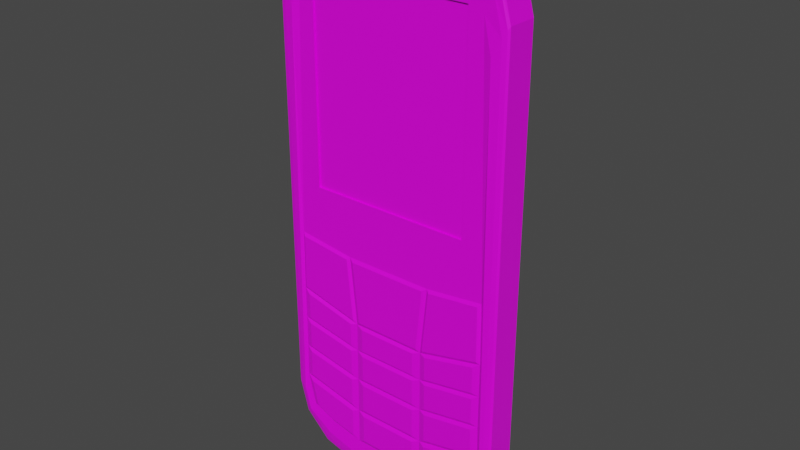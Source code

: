 # Source: Cell_phone.blend  (saved by Blender 2.80.75; exported with 4.5.12 LTS)
import bpy
from mathutils import Matrix  # noqa: F401  (used for matrix-valued properties, if any)

bpy.ops.wm.read_factory_settings(use_empty=True)
scene = bpy.context.scene
scene.name = 'Scene'

# ---- collections
col_collection = bpy.data.collections.new('Collection'); scene.collection.children.link(col_collection)

# ---- images (referenced by path relative to the original .blend; pixels are not part of the script)
import os
ASSET_DIR = os.environ.get("B2B_ASSET_DIR", "")  # directory of the original .blend (textures are referenced by path, not embedded)
HERE = os.path.dirname(os.path.abspath(__file__))  # packed textures are extracted next to this script under _unpacked/

def load_image(name, relpath, width, height, colorspace="sRGB"):
    """Load a texture the original file referenced (path relative to the .blend, or extracted next to this script)."""
    p = next((c for c in (os.path.join(HERE, relpath), os.path.join(ASSET_DIR, relpath)) if relpath and os.path.exists(c)), "")
    if p:
        img = bpy.data.images.load(p, check_existing=True)
        img.name = name
    else:  # same state as the original file: an image datablock whose file is absent (Cycles renders it pink)
        img = bpy.data.images.new(name, width, height)
        img.source = "FILE"
        img.filepath = "//" + (relpath or name)
    img.colorspace_settings.name = colorspace
    return img
img_material_base_color = load_image('Material Base Color', 'Phone Texture 1.png', 1024, 1024, 'sRGB')

# ---- materials (node trees are filled in below, after node groups)
mat_material = bpy.data.materials.new('Material')
mat_material.alpha_threshold = 0.0
mat_material.use_transparent_shadow = False
mat_material.line_color = (0.0, 0.0, 0.0, 1.0)

# ---- material node trees
mat_material.use_nodes = True; mat_material.node_tree.nodes.clear()
_N = mat_material.node_tree.nodes; _L = mat_material.node_tree.links
n0 = _N.new('ShaderNodeOutputMaterial'); n0.name = 'Material Output'; n0.location = (300, 300)
n1 = _N.new('ShaderNodeBsdfPrincipled'); n1.name = 'Principled BSDF'; n1.location = (10, 300)
n1.distribution = 'GGX'
n1.subsurface_method = 'BURLEY'
n1.inputs[2].default_value = 0.4
n1.inputs[3].default_value = 1.45
n1.inputs[27].default_value = (0.0, 0.0, 0.0, 1.0)
n1.inputs[28].default_value = 1.0
n2 = _N.new('ShaderNodeTexImage'); n2.name = 'Image Texture'; n2.location = (-280, 280)
n2.image = img_material_base_color
_L.new(n1.outputs[0], n0.inputs[0])
_L.new(n2.outputs[0], n1.inputs[0])
n0.is_active_output = True

# ---- world
world_world = bpy.data.worlds.new('World'); scene.world = world_world
world_world.use_nodes = True; world_world.node_tree.nodes.clear()
_N = world_world.node_tree.nodes; _L = world_world.node_tree.links
n0 = _N.new('ShaderNodeOutputWorld'); n0.name = 'World Output'; n0.location = (300, 300)
n1 = _N.new('ShaderNodeBackground'); n1.name = 'Background'; n1.location = (10, 300)
n1.inputs[0].default_value = (0.05088, 0.05088, 0.05088, 1.0)
_L.new(n1.outputs[0], n0.inputs[0])
n0.is_active_output = True
world_world.color = (0.05088, 0.05088, 0.05088)
world_world.use_sun_shadow = False
world_world.sun_shadow_jitter_overblur = 0.0

# ---- meshes
me_cube = bpy.data.meshes.new('Cube')
me_cube.from_pydata([(-0.3933, -1.1, -2.344), (-0.6805, -1.1, -2.267), (-0.9098, -1.1, -2.117), (-0.9677, -1.1, -1.905), (0.3774, -1.0, 2.177), (0.6529, -1.0, 2.103), (0.8546, -1.0, 1.901), (0.9285, -1.1, 1.625), (-0.6529, -1.0, 2.103), (-0.3774, -1.0, 2.177), (-0.8546, -1.0, 1.901), (-0.9285, -1.1, 1.625), (0.6805, -1.1, -2.267), (0.3933, -1.1, -2.344), (0.9098, -1.1, -2.117), (0.9677, -1.1, -1.905), (-0.3374, -1.0, -2.197), (-0.6459, -1.0, -2.13), (-0.8635, -1.0, -2.035), (-0.9362, -1.0, -1.741), (0.3406, -1.0, 1.95), (0.7215, -1.0, 1.95), (0.7215, -1.0, 0.1677), (0.9212, -1.0, -0.3003), (-0.7215, -1.0, 1.95), (-0.3406, -1.0, 1.95), (-0.7215, -1.0, 0.1677), (-0.9212, -1.0, -0.3003), (0.6459, -1.0, -2.13), (0.3374, -1.0, -2.197), (0.8635, -1.0, -2.035), (0.9362, -1.0, -1.741), (-0.4011, -1.0, -0.3649), (0.4011, -1.0, -0.3649), (0.3374, -1.0, -1.247), (-0.3374, -1.0, -1.247), (-0.3374, -1.0, -1.541), (0.3374, -1.0, -1.541), (-0.3374, -1.0, -1.868), (0.3374, -1.0, -1.868), (0.3374, -1.0, -0.9848), (-0.3374, -1.0, -0.9848), (0.9287, -1.0, -1.142), (0.9287, -1.0, -1.436), (0.9287, -1.0, -0.8438), (-0.9287, -1.0, -1.142), (-0.9287, -1.0, -1.436), (-0.9287, -1.0, -0.8438), (-0.9574, -1.1, -0.9848), (-0.9604, -1.1, -1.247), (-0.9636, -1.1, -1.541), (0.9574, -1.1, -0.9848), (0.9604, -1.1, -1.247), (0.9636, -1.1, -1.541), (-0.9498, -1.1, -0.3003), (0.9498, -1.1, -0.3003), (0.3406, -0.9, 1.95), (0.7215, -0.9, 1.95), (0.7215, -0.9, 0.1677), (-0.7215, -0.9, 1.95), (-0.3406, -0.9, 1.95), (-0.7215, -0.9, 0.1677), (-0.8938, -1.1, -0.3326), (-0.4257, -1.1, -0.3907), (-0.3684, -1.1, -0.9487), (-0.9005, -1.1, -0.8218), (0.8938, -1.1, -0.3326), (0.9005, -1.1, -0.8218), (0.3684, -1.1, -0.9487), (0.4257, -1.1, -0.3907), (0.361, -1.1, -0.3959), (-0.361, -1.1, -0.3959), (0.3037, -1.1, -0.9538), (-0.3037, -1.1, -0.9538), (-0.3965, -1.1, -0.9987), (-0.3965, -1.1, -1.209), (-0.8696, -1.1, -0.8859), (-0.8696, -1.1, -1.124), (-0.2699, -1.1, -1.011), (-0.2699, -1.1, -1.221), (0.2699, -1.1, -1.221), (0.2699, -1.1, -1.011), (0.3965, -1.1, -1.209), (0.3965, -1.1, -0.9987), (0.8696, -1.1, -1.124), (0.8696, -1.1, -0.8859), (0.8696, -1.1, -1.417), (0.8696, -1.1, -1.182), (0.3965, -1.1, -1.502), (0.3965, -1.1, -1.266), (0.2699, -1.1, -1.512), (0.2699, -1.1, -1.277), (-0.2699, -1.1, -1.277), (-0.2699, -1.1, -1.512), (-0.3965, -1.1, -1.266), (-0.3965, -1.1, -1.502), (-0.8696, -1.1, -1.182), (-0.8696, -1.1, -1.417), (-0.3969, -1.1, -1.563), (-0.3969, -1.1, -1.824), (-0.876, -1.1, -1.722), (-0.8699, -1.1, -1.478), (-0.3948, -1.1, -2.156), (-0.6416, -1.1, -2.103), (-0.8156, -1.1, -2.026), (-0.8738, -1.1, -1.792), (-0.3948, -1.1, -1.894), (0.2699, -1.1, -1.836), (0.2699, -1.1, -1.574), (-0.2699, -1.1, -1.574), (-0.2699, -1.1, -1.836), (0.2699, -1.1, -2.164), (-0.2699, -1.1, -2.164), (-0.2699, -1.1, -1.901), (0.2699, -1.1, -1.901), (0.6416, -1.1, -2.103), (0.3948, -1.1, -2.156), (0.8156, -1.1, -2.026), (0.8738, -1.1, -1.792), (0.3948, -1.1, -1.894), (0.3969, -1.1, -1.824), (0.3969, -1.1, -1.563), (0.876, -1.1, -1.722), (0.8699, -1.1, -1.478), (0.4305, 0.7123, 2.483), (0.0647, 1.0, 2.483), (0.3234, 0.9157, 2.483), (1.059, 0.7123, 1.854), (0.7407, 1.0, 1.854), (0.9659, 0.9157, 1.854), (0.7448, 0.7123, 2.399), (0.4088, 1.0, 2.399), (0.6464, 0.9157, 2.399), (0.9749, 0.7123, 2.169), (0.6499, 1.0, 2.169), (0.8797, 0.9157, 2.169), (0.7407, 1.0, -1.854), (1.059, 0.7123, -1.854), (0.9659, 0.9157, -1.854), (0.0647, 1.0, -2.483), (0.4305, 0.7123, -2.483), (0.3234, 0.9157, -2.483), (0.6499, 1.0, -2.169), (0.9749, 0.7123, -2.169), (0.8797, 0.9157, -2.169), (0.4088, 1.0, -2.399), (0.7448, 0.7123, -2.399), (0.6464, 0.9157, -2.399), (-0.7407, 1.0, 1.854), (-1.059, 0.7123, 1.854), (-0.9659, 0.9157, 1.854), (-0.0647, 1.0, 2.483), (-0.4305, 0.7123, 2.483), (-0.3234, 0.9157, 2.483), (-0.6499, 1.0, 2.169), (-0.9749, 0.7123, 2.169), (-0.8797, 0.9157, 2.169), (-0.4088, 1.0, 2.399), (-0.7448, 0.7123, 2.399), (-0.6464, 0.9157, 2.399), (-0.4305, 0.7123, -2.483), (-0.0647, 1.0, -2.483), (-0.3234, 0.9157, -2.483), (-1.059, 0.7123, -1.854), (-0.7407, 1.0, -1.854), (-0.9659, 0.9157, -1.854), (-0.7448, 0.7123, -2.399), (-0.4088, 1.0, -2.399), (-0.6464, 0.9157, -2.399), (-0.9749, 0.7123, -2.169), (-0.6499, 1.0, -2.169), (-0.8797, 0.9157, -2.169), (-1.059, 0.7123, -0.9848), (-0.7468, 1.0, -0.9848), (-0.9677, 0.9157, -0.9848), (-0.7468, 1.0, -1.247), (-1.059, 0.7123, -1.247), (-0.9677, 0.9157, -1.247), (-0.7448, 1.0, -1.541), (-1.059, 0.7123, -1.541), (-0.9671, 0.9157, -1.541), (1.059, 0.7123, -0.9848), (0.7468, 1.0, -0.9848), (0.9677, 0.9157, -0.9848), (1.059, 0.7123, -1.247), (0.7468, 1.0, -1.247), (0.9677, 0.9157, -1.247), (0.7448, 1.0, -1.541), (1.059, 0.7123, -1.541), (0.9671, 0.9157, -1.541), (-0.7448, 1.0, -0.3003), (-1.059, 0.7123, -0.3003), (-0.9671, 0.9157, -0.3003), (0.7448, 1.0, -0.3003), (1.059, 0.7123, -0.3003), (0.9671, 0.9157, -0.3003), (1.007, -1.04, 1.763), (1.059, -0.9054, 1.854), (1.044, -0.984, 1.827), (0.4305, -0.9054, 2.483), (0.4096, -1.0, 2.362), (0.4244, -0.9723, 2.448), (0.9248, -1.0, 2.057), (0.9749, -0.9054, 2.169), (0.9602, -0.9723, 2.136), (0.708, -1.0, 2.28), (0.7448, -0.9054, 2.399), (0.734, -0.9723, 2.364), (0.4115, -1.051, -2.412), (0.4305, -0.9054, -2.483), (0.425, -0.9873, -2.462), (1.059, -0.9054, -1.854), (0.9997, -1.065, -1.888), (1.042, -0.9914, -1.864), (0.7448, -0.9054, -2.399), (0.7122, -1.051, -2.332), (0.7353, -0.9872, -2.379), (0.9749, -0.9054, -2.169), (0.9318, -1.066, -2.134), (0.9623, -0.9917, -2.158), (-0.4096, -1.0, 2.362), (-0.4305, -0.9054, 2.483), (-0.4244, -0.9723, 2.448), (-1.059, -0.9054, 1.854), (-1.007, -1.04, 1.763), (-1.044, -0.984, 1.827), (-0.7448, -0.9054, 2.399), (-0.708, -1.0, 2.28), (-0.734, -0.9723, 2.364), (-0.9749, -0.9054, 2.169), (-0.9248, -1.0, 2.057), (-0.9602, -0.9723, 2.136), (-0.9997, -1.065, -1.888), (-1.059, -0.9054, -1.854), (-1.042, -0.9914, -1.864), (-0.4305, -0.9054, -2.483), (-0.4115, -1.051, -2.412), (-0.425, -0.9873, -2.462), (-0.9318, -1.066, -2.134), (-0.9749, -0.9054, -2.169), (-0.9623, -0.9917, -2.158), (-0.7122, -1.051, -2.332), (-0.7448, -0.9054, -2.399), (-0.7353, -0.9872, -2.379), (-1.059, -0.9054, -0.9848), (-1.003, -1.055, -0.9848), (-1.043, -0.9884, -0.9848), (-1.059, -0.9054, -1.247), (-1.001, -1.059, -1.247), (-1.042, -0.9895, -1.247), (-1.0, -1.062, -1.541), (-1.059, -0.9054, -1.541), (-1.042, -0.9904, -1.541), (1.003, -1.055, -0.9848), (1.059, -0.9054, -0.9848), (1.043, -0.9884, -0.9848), (1.001, -1.059, -1.247), (1.059, -0.9054, -1.247), (1.042, -0.9895, -1.247), (1.059, -0.9054, -1.541), (0.9999, -1.062, -1.541), (1.042, -0.9904, -1.541), (-1.005, -1.049, -0.3003), (-1.059, -0.9054, -0.3003), (-1.043, -0.9867, -0.3003), (1.059, -0.9054, -0.3003), (1.005, -1.049, -0.3003), (1.043, -0.9867, -0.3003)], [], [(170, 142, 145, 167), (230, 224, 11, 10), (194, 127, 197, 265), (128, 148, 154, 134), (190, 148, 128, 193), (241, 236, 0, 1), (175, 173, 182, 185), (250, 232, 3, 50), (130, 206, 203, 133), (134, 154, 157, 131), (124, 199, 206, 130), (232, 238, 2, 3), (166, 242, 239, 169), (229, 155, 149, 223), (167, 145, 139, 161), (227, 230, 10, 8), (214, 146, 143, 217), (12, 14, 30, 28), (137, 188, 259, 211), (209, 140, 146, 214), (160, 162, 161, 139, 141, 140, 209, 235), (205, 200, 4, 5), (233, 251, 179, 163), (217, 143, 137, 211), (226, 158, 155, 229), (160, 235, 242, 166), (169, 239, 233, 163), (266, 196, 7, 55), (220, 227, 8, 9), (124, 126, 125, 151, 153, 152, 221, 199), (224, 262, 54, 11), (244, 263, 191, 172), (221, 152, 158, 226), (5, 4, 20, 21), (14, 15, 31, 30), (24, 10, 27, 26), (40, 34, 82, 83), (21, 22, 23, 6), (4, 9, 25, 20), (9, 8, 24, 25), (0, 13, 29, 16), (8, 10, 24), (1, 0, 16, 17), (23, 33, 69, 66), (5, 21, 6), (2, 1, 17, 18), (13, 12, 28, 29), (3, 2, 18, 19), (24, 26, 61, 59), (33, 32, 71, 70), (27, 32, 26), (33, 23, 22), (26, 32, 33, 22), (34, 35, 92, 91), (39, 37, 108, 107), (16, 29, 111, 112), (35, 34, 80, 79), (31, 39, 119, 118), (30, 31, 118, 117), (17, 16, 102, 103), (38, 19, 105, 106), (34, 37, 88, 89), (35, 45, 96, 94), (41, 47, 76, 74), (47, 41, 64, 65), (37, 39, 120, 121), (19, 38, 99, 100), (245, 248, 49, 48), (262, 245, 48, 54), (260, 256, 52, 53), (247, 244, 172, 176), (238, 241, 1, 2), (251, 247, 176, 179), (184, 181, 254, 257), (188, 184, 257, 259), (187, 136, 164, 178), (218, 212, 15, 14), (263, 223, 149, 191), (193, 182, 173, 190), (181, 194, 265, 254), (256, 253, 51, 52), (44, 51, 55, 23), (47, 27, 54, 48), (45, 47, 48, 49), (46, 45, 49, 50), (50, 3, 19, 46), (53, 43, 31, 15), (43, 53, 52, 42), (42, 52, 51, 44), (200, 220, 9, 4), (164, 136, 142, 170), (196, 202, 6, 7), (202, 205, 5, 6), (178, 175, 185, 187), (248, 250, 50, 49), (253, 266, 55, 51), (208, 215, 12, 13), (212, 260, 53, 15), (215, 218, 14, 12), (236, 208, 13, 0), (7, 6, 23, 55), (11, 54, 27, 10), (61, 58, 57, 56, 60, 59), (21, 20, 56, 57), (26, 22, 58, 61), (25, 24, 59, 60), (22, 21, 57, 58), (20, 25, 60, 56), (62, 65, 64, 63), (32, 27, 62, 63), (27, 47, 65, 62), (41, 32, 63, 64), (66, 69, 68, 67), (40, 44, 67, 68), (33, 40, 68, 69), (44, 23, 66, 67), (73, 72, 70, 71), (41, 40, 72, 73), (40, 33, 70, 72), (32, 41, 73, 71), (75, 74, 76, 77), (45, 35, 75, 77), (47, 45, 77, 76), (35, 41, 74, 75), (79, 80, 81, 78), (40, 41, 78, 81), (34, 40, 81, 80), (41, 35, 79, 78), (83, 82, 84, 85), (44, 40, 83, 85), (42, 44, 85, 84), (34, 42, 84, 82), (89, 88, 86, 87), (43, 42, 87, 86), (37, 43, 86, 88), (42, 34, 89, 87), (93, 90, 91, 92), (37, 34, 91, 90), (36, 37, 90, 93), (35, 36, 93, 92), (95, 94, 96, 97), (36, 35, 94, 95), (46, 36, 95, 97), (45, 46, 97, 96), (98, 101, 100, 99), (46, 19, 100, 101), (36, 46, 101, 98), (38, 36, 98, 99), (102, 106, 103), (103, 106, 105, 104), (18, 17, 103, 104), (19, 18, 104, 105), (16, 38, 106, 102), (110, 107, 108, 109), (37, 36, 109, 108), (38, 39, 107, 110), (36, 38, 110, 109), (112, 111, 114, 113), (29, 39, 114, 111), (39, 38, 113, 114), (38, 16, 112, 113), (116, 115, 119), (115, 117, 118, 119), (29, 28, 115, 116), (39, 29, 116, 119), (28, 30, 117, 115), (121, 120, 122, 123), (31, 43, 123, 122), (39, 31, 122, 120), (43, 37, 121, 123), (167, 161, 162, 168), (168, 162, 160, 166), (170, 167, 168, 171), (171, 168, 166, 169), (164, 170, 171, 165), (165, 171, 169, 163), (131, 125, 126, 132), (132, 126, 124, 130), (134, 131, 132, 135), (135, 132, 130, 133), (128, 134, 135, 129), (129, 135, 133, 127), (151, 157, 159, 153), (153, 159, 158, 152), (157, 154, 156, 159), (159, 156, 155, 158), (154, 148, 150, 156), (156, 150, 149, 155), (139, 145, 147, 141), (141, 147, 146, 140), (145, 142, 144, 147), (147, 144, 143, 146), (142, 136, 138, 144), (144, 138, 137, 143), (191, 149, 150, 192), (192, 150, 148, 190), (188, 137, 138, 189), (189, 138, 136, 187), (176, 172, 174, 177), (177, 174, 173, 175), (179, 176, 177, 180), (180, 177, 175, 178), (163, 179, 180, 165), (165, 180, 178, 164), (194, 181, 183, 195), (195, 183, 182, 193), (181, 184, 186, 183), (183, 186, 185, 182), (184, 188, 189, 186), (186, 189, 187, 185), (172, 191, 192, 174), (174, 192, 190, 173), (127, 194, 195, 129), (129, 195, 193, 128), (131, 157, 151, 125), (236, 241, 243, 237), (237, 243, 242, 235), (241, 238, 240, 243), (243, 240, 239, 242), (238, 232, 234, 240), (240, 234, 233, 239), (200, 205, 207, 201), (201, 207, 206, 199), (205, 202, 204, 207), (207, 204, 203, 206), (202, 196, 198, 204), (204, 198, 197, 203), (227, 220, 222, 228), (228, 222, 221, 226), (230, 227, 228, 231), (231, 228, 226, 229), (224, 230, 231, 225), (225, 231, 229, 223), (215, 208, 210, 216), (216, 210, 209, 214), (218, 215, 216, 219), (219, 216, 214, 217), (212, 218, 219, 213), (213, 219, 217, 211), (260, 212, 213, 261), (261, 213, 211, 259), (220, 200, 201, 222), (222, 201, 199, 221), (208, 236, 237, 210), (210, 237, 235, 209), (251, 233, 234, 252), (252, 234, 232, 250), (263, 244, 246, 264), (264, 246, 245, 262), (244, 247, 249, 246), (246, 249, 248, 245), (247, 251, 252, 249), (249, 252, 250, 248), (266, 253, 255, 267), (267, 255, 254, 265), (253, 256, 258, 255), (255, 258, 257, 254), (256, 260, 261, 258), (258, 261, 259, 257), (223, 263, 264, 225), (225, 264, 262, 224), (196, 266, 267, 198), (198, 267, 265, 197), (133, 203, 197, 127)])
_uv = me_cube.uv_layers.new(name='UVMap')
_uv.uv.foreach_set('vector', [0.07436, 0.2819, 0.1321, 0.2819, 0.1214, 0.2924, 0.08507, 0.2924, 0.2384, 0.2871, 0.2421, 0.3005, 0.2386, 0.3068, 0.2353, 0.2942, 0.2541, 0.1826, 0.2543, 0.08449, 0.3234, 0.08438, 0.3232, 0.1825, 0.1361, 0.09872, 0.07033, 0.09872, 0.07436, 0.08441, 0.1321, 0.08441, 0.07014, 0.1968, 0.07033, 0.09872, 0.1361, 0.09872, 0.1363, 0.1968, 0.3465, 0.08206, 0.35, 0.09575, 0.347, 0.09658, 0.3436, 0.08351, 0.07006, 0.24, 0.07006, 0.228, 0.1364, 0.228, 0.1364, 0.24, 0.2391, 0.0988, 0.2392, 0.08304, 0.2411, 0.08222, 0.2411, 0.09879, 0.0664, 0.3098, 0.0664, 0.3814, 0.05618, 0.3839, 0.05618, 0.3123, 0.1321, 0.08441, 0.07436, 0.08441, 0.08507, 0.07393, 0.1214, 0.07393, 0.08037, 0.3089, 0.08037, 0.3805, 0.0664, 0.3814, 0.0664, 0.3098, 0.2392, 0.08304, 0.2401, 0.07178, 0.2418, 0.07257, 0.2411, 0.08222, 0.2546, 0.2813, 0.2546, 0.3533, 0.2444, 0.3555, 0.2444, 0.2835, 0.2329, 0.2677, 0.1639, 0.2676, 0.1628, 0.2533, 0.2319, 0.2534, 0.08507, 0.2924, 0.1214, 0.2924, 0.1061, 0.2962, 0.1004, 0.2962, 0.2288, 0.2769, 0.2384, 0.2871, 0.2353, 0.2942, 0.2264, 0.285, 0.3208, 0.3533, 0.3208, 0.2813, 0.331, 0.2835, 0.331, 0.3555, 0.3436, 0.1455, 0.3369, 0.1559, 0.3332, 0.1538, 0.3375, 0.1439, 0.2541, 0.2533, 0.2541, 0.2391, 0.3231, 0.239, 0.3231, 0.2532, 0.3069, 0.3525, 0.3069, 0.2805, 0.3208, 0.2813, 0.3208, 0.3533, 0.2686, 0.2805, 0.2734, 0.2715, 0.2849, 0.2677, 0.2906, 0.2677, 0.3021, 0.2715, 0.3069, 0.2805, 0.3069, 0.3525, 0.2686, 0.3525, 0.1659, 0.2769, 0.1792, 0.2732, 0.1806, 0.2817, 0.1683, 0.285, 0.2316, 0.08458, 0.2317, 0.09882, 0.1626, 0.09871, 0.1626, 0.08447, 0.3241, 0.2676, 0.2551, 0.2677, 0.2541, 0.2533, 0.3231, 0.2532, 0.1326, 0.3814, 0.1326, 0.3098, 0.1428, 0.3123, 0.1428, 0.3839, 0.2686, 0.2805, 0.2686, 0.3525, 0.2546, 0.3533, 0.2546, 0.2813, 0.1636, 0.07012, 0.2327, 0.07023, 0.2316, 0.08458, 0.1626, 0.08447, 0.33, 0.1825, 0.3297, 0.08856, 0.3332, 0.09484, 0.3329, 0.1825, 0.2156, 0.2732, 0.2288, 0.2769, 0.2264, 0.285, 0.2141, 0.2817, 0.08037, 0.3089, 0.08513, 0.2999, 0.09662, 0.2962, 0.1024, 0.2962, 0.1139, 0.2999, 0.1186, 0.3089, 0.1186, 0.3805, 0.08037, 0.3805, 0.2383, 0.2493, 0.2385, 0.1553, 0.2414, 0.1553, 0.2418, 0.243, 0.2317, 0.1242, 0.2317, 0.1553, 0.1627, 0.1552, 0.1626, 0.1241, 0.1186, 0.3805, 0.1186, 0.3089, 0.1326, 0.3098, 0.1326, 0.3814, 0.1683, 0.285, 0.1806, 0.2817, 0.1822, 0.2919, 0.1653, 0.2919, 0.3594, 0.253, 0.3587, 0.2435, 0.3634, 0.236, 0.3643, 0.2493, 0.2294, 0.2919, 0.2353, 0.2942, 0.2383, 0.3944, 0.2294, 0.3731, 0.08112, 0.4, 0.08112, 0.3881, 0.08611, 0.3898, 0.08611, 0.3994, 0.1653, 0.2919, 0.1653, 0.3731, 0.1564, 0.3944, 0.1594, 0.2942, 0.1806, 0.2817, 0.2141, 0.2817, 0.2125, 0.2919, 0.1822, 0.2919, 0.2141, 0.2817, 0.2264, 0.285, 0.2294, 0.2919, 0.2125, 0.2919, 0.347, 0.09658, 0.347, 0.1324, 0.3405, 0.1299, 0.3405, 0.09913, 0.2264, 0.285, 0.2353, 0.2942, 0.2294, 0.2919, 0.3436, 0.08351, 0.347, 0.09658, 0.3405, 0.09913, 0.3375, 0.08508, 0.3795, 0.09379, 0.3795, 0.0701, 0.3842, 0.07108, 0.3842, 0.0924, 0.1683, 0.285, 0.1653, 0.2919, 0.1594, 0.2942, 0.3369, 0.07307, 0.3436, 0.08351, 0.3375, 0.08508, 0.3332, 0.07517, 0.347, 0.1324, 0.3436, 0.1455, 0.3375, 0.1439, 0.3405, 0.1299, 0.3532, 0.07969, 0.3539, 0.0701, 0.3587, 0.07385, 0.3578, 0.08719, 0.3418, 0.1589, 0.3418, 0.2401, 0.3375, 0.2401, 0.3375, 0.1589, 0.3496, 0.2281, 0.3496, 0.2647, 0.3449, 0.2628, 0.3449, 0.2299, 0.2383, 0.3944, 0.2152, 0.3974, 0.2294, 0.3731, 0.1795, 0.3974, 0.1564, 0.3944, 0.1653, 0.3731, 0.2294, 0.3731, 0.2152, 0.3974, 0.1795, 0.3974, 0.1653, 0.3731, 0.3673, 0.3796, 0.3673, 0.3489, 0.3719, 0.352, 0.3719, 0.3765, 0.3132, 0.3845, 0.3132, 0.3994, 0.3081, 0.3979, 0.3081, 0.386, 0.331, 0.3597, 0.331, 0.3905, 0.3263, 0.3874, 0.3263, 0.3628, 0.3781, 0.2144, 0.3781, 0.2451, 0.3735, 0.242, 0.3735, 0.2175, 0.3812, 0.3771, 0.3812, 0.4044, 0.3765, 0.402, 0.3765, 0.3802, 0.06105, 0.3881, 0.06105, 0.4015, 0.05618, 0.3989, 0.05618, 0.3881, 0.3781, 0.2557, 0.3784, 0.2417, 0.3829, 0.2446, 0.3827, 0.2558, 0.3828, 0.2144, 0.3828, 0.2417, 0.3781, 0.2386, 0.3781, 0.2168, 0.2796, 0.4009, 0.2796, 0.3875, 0.2846, 0.3893, 0.2846, 0.4, 0.3858, 0.3771, 0.3858, 0.404, 0.3812, 0.4011, 0.3812, 0.3796, 0.3828, 0.2413, 0.3828, 0.2144, 0.3874, 0.2173, 0.3874, 0.2389, 0.3495, 0.3818, 0.3495, 0.4087, 0.3449, 0.4071, 0.3449, 0.3828, 0.3736, 0.2144, 0.3736, 0.1995, 0.3786, 0.2015, 0.3786, 0.2134, 0.3839, 0.1423, 0.3839, 0.1696, 0.3793, 0.1666, 0.3793, 0.1448, 0.2388, 0.1241, 0.2389, 0.1122, 0.2412, 0.1122, 0.2413, 0.1241, 0.2385, 0.1553, 0.2388, 0.1241, 0.2413, 0.1241, 0.2414, 0.1553, 0.3306, 0.239, 0.3304, 0.2256, 0.3327, 0.2256, 0.3326, 0.239, 0.2317, 0.1122, 0.2317, 0.1242, 0.1626, 0.1241, 0.1626, 0.1121, 0.3377, 0.07206, 0.3465, 0.08206, 0.3436, 0.08351, 0.3369, 0.07307, 0.2317, 0.09882, 0.2317, 0.1122, 0.1626, 0.1121, 0.1626, 0.09871, 0.2541, 0.2257, 0.2541, 0.2138, 0.3232, 0.2136, 0.3232, 0.2256, 0.2541, 0.2391, 0.2541, 0.2257, 0.3232, 0.2256, 0.3231, 0.239, 0.1363, 0.2533, 0.1361, 0.2676, 0.07033, 0.2676, 0.07014, 0.2533, 0.3315, 0.266, 0.3307, 0.2548, 0.3326, 0.2556, 0.3332, 0.2652, 0.2317, 0.1553, 0.2319, 0.2534, 0.1628, 0.2533, 0.1627, 0.1552, 0.1363, 0.1968, 0.1364, 0.228, 0.07006, 0.228, 0.07014, 0.1968, 0.2541, 0.2138, 0.2541, 0.1826, 0.3232, 0.1825, 0.3232, 0.2136, 0.3304, 0.2256, 0.3302, 0.2137, 0.3327, 0.2137, 0.3327, 0.2256, 0.3634, 0.1951, 0.3588, 0.2015, 0.3589, 0.1704, 0.3635, 0.1704, 0.3579, 0.128, 0.358, 0.1528, 0.3533, 0.1528, 0.3533, 0.1216, 0.3579, 0.1145, 0.3579, 0.128, 0.3533, 0.1216, 0.3532, 0.1097, 0.3579, 0.1011, 0.3579, 0.1145, 0.3532, 0.1097, 0.3532, 0.09626, 0.3532, 0.09626, 0.3532, 0.07969, 0.3578, 0.08719, 0.3579, 0.1011, 0.3588, 0.2269, 0.3635, 0.2221, 0.3634, 0.236, 0.3587, 0.2435, 0.3635, 0.2221, 0.3588, 0.2269, 0.3588, 0.2135, 0.3634, 0.2087, 0.3634, 0.2087, 0.3588, 0.2135, 0.3588, 0.2015, 0.3634, 0.1951, 0.1792, 0.2732, 0.2156, 0.2732, 0.2141, 0.2817, 0.1806, 0.2817, 0.07033, 0.2676, 0.1361, 0.2676, 0.1321, 0.2819, 0.07436, 0.2819, 0.1526, 0.3005, 0.1563, 0.2871, 0.1594, 0.2942, 0.1561, 0.3068, 0.1563, 0.2871, 0.1659, 0.2769, 0.1683, 0.285, 0.1594, 0.2942, 0.07014, 0.2533, 0.07006, 0.24, 0.1364, 0.24, 0.1363, 0.2533, 0.2389, 0.1122, 0.2391, 0.0988, 0.2411, 0.09879, 0.2412, 0.1122, 0.3302, 0.2137, 0.33, 0.1825, 0.3329, 0.1825, 0.3327, 0.2137, 0.35, 0.1332, 0.3465, 0.1469, 0.3436, 0.1455, 0.347, 0.1324, 0.3307, 0.2548, 0.3306, 0.239, 0.3326, 0.239, 0.3326, 0.2556, 0.3465, 0.1469, 0.3377, 0.1569, 0.3369, 0.1559, 0.3436, 0.1455, 0.35, 0.09575, 0.35, 0.1332, 0.347, 0.1324, 0.347, 0.09658, 0.3591, 0.08267, 0.3643, 0.0701, 0.3635, 0.1704, 0.3589, 0.1704, 0.3536, 0.2405, 0.3533, 0.1528, 0.358, 0.1528, 0.3587, 0.253, 0.9037, 0.8751, 0.7146, 0.8751, 0.7146, 0.6356, 0.7645, 0.6356, 0.8538, 0.6356, 0.9037, 0.6356, 0.1472, 0.2962, 0.1472, 0.3136, 0.1428, 0.3136, 0.1428, 0.2962, 0.3418, 0.2246, 0.3418, 0.1589, 0.3461, 0.1589, 0.3461, 0.2246, 0.1472, 0.3446, 0.1472, 0.3619, 0.1428, 0.3619, 0.1428, 0.3446, 0.3375, 0.1589, 0.3375, 0.2401, 0.3332, 0.2401, 0.3332, 0.1589, 0.1472, 0.3136, 0.1472, 0.3446, 0.1428, 0.3446, 0.1428, 0.3136, 0.7753, 0.1568, 0.7753, 0.2068, 0.7222, 0.219, 0.7286, 0.1621, 0.3081, 0.3845, 0.3081, 0.4082, 0.3035, 0.4068, 0.3035, 0.3855, 0.3011, 0.3843, 0.3011, 0.4091, 0.2965, 0.4081, 0.2965, 0.3858, 0.3793, 0.09468, 0.3793, 0.1229, 0.3747, 0.1219, 0.3747, 0.09646, 0.7198, 0.2042, 0.6731, 0.199, 0.6667, 0.1421, 0.7198, 0.1543, 0.3449, 0.3818, 0.3449, 0.4087, 0.3403, 0.4077, 0.3403, 0.3834, 0.3811, 0.3489, 0.3811, 0.3771, 0.3765, 0.3753, 0.3765, 0.3499, 0.2965, 0.3843, 0.2965, 0.4091, 0.2918, 0.4076, 0.2918, 0.3854, 0.9126, 0.1321, 0.9126, 0.1941, 0.857, 0.2, 0.857, 0.1263, 0.1474, 0.3619, 0.1474, 0.3926, 0.1428, 0.3911, 0.1428, 0.3634, 0.3793, 0.1423, 0.3793, 0.1705, 0.3746, 0.169, 0.3746, 0.1435, 0.3793, 0.1705, 0.3793, 0.1988, 0.3746, 0.1975, 0.3746, 0.1721, 0.8891, 0.2715, 0.8685, 0.2677, 0.8658, 0.2181, 0.8891, 0.2224, 0.3885, 0.1696, 0.3885, 0.1965, 0.3839, 0.1936, 0.3839, 0.1721, 0.2646, 0.401, 0.2646, 0.3875, 0.2696, 0.3882, 0.2696, 0.3991, 0.08112, 0.3881, 0.08112, 0.4, 0.07612, 0.3994, 0.07612, 0.3898, 0.8797, 0.06101, 0.8797, 0.1161, 0.8588, 0.1161, 0.8588, 0.06101, 0.3719, 0.3796, 0.3719, 0.3489, 0.3765, 0.352, 0.3765, 0.3765, 0.07102, 0.3881, 0.07102, 0.4, 0.06592, 0.3988, 0.06592, 0.3893, 0.07102, 0.4, 0.07102, 0.3881, 0.07612, 0.3893, 0.07612, 0.3988, 0.8251, 0.1376, 0.8457, 0.1338, 0.8457, 0.1829, 0.8224, 0.1871, 0.3495, 0.4087, 0.3495, 0.3818, 0.3541, 0.3842, 0.3541, 0.4058, 0.2646, 0.3875, 0.2646, 0.401, 0.2596, 0.3991, 0.2596, 0.3882, 0.3885, 0.1423, 0.3885, 0.1692, 0.3839, 0.1667, 0.3839, 0.1451, 0.7309, 0.09123, 0.754, 0.087, 0.754, 0.136, 0.7309, 0.1403, 0.2796, 0.3875, 0.2796, 0.4009, 0.2746, 0.399, 0.2746, 0.3883, 0.3403, 0.3818, 0.3403, 0.4087, 0.3357, 0.4062, 0.3357, 0.3846, 0.3857, 0.3489, 0.3857, 0.3758, 0.3811, 0.3733, 0.3811, 0.3518, 0.8162, 0.1059, 0.8162, 0.0508, 0.8396, 0.0508, 0.8396, 0.1059, 0.2545, 0.3875, 0.2545, 0.4009, 0.2494, 0.3995, 0.2494, 0.3888, 0.3735, 0.2144, 0.3735, 0.2451, 0.3689, 0.242, 0.3689, 0.2175, 0.2545, 0.4009, 0.2545, 0.3875, 0.2596, 0.3888, 0.2596, 0.3995, 0.7517, 0.2796, 0.7286, 0.2754, 0.7286, 0.2263, 0.7517, 0.2305, 0.2746, 0.3875, 0.2746, 0.4009, 0.2696, 0.4, 0.2696, 0.3893, 0.3357, 0.3818, 0.3357, 0.4087, 0.331, 0.4058, 0.331, 0.3843, 0.2846, 0.4009, 0.2846, 0.3875, 0.2896, 0.3883, 0.2896, 0.399, 0.946, 0.1925, 0.946, 0.2415, 0.9219, 0.2377, 0.9203, 0.1878, 0.3632, 0.253, 0.3632, 0.2669, 0.3582, 0.2661, 0.3582, 0.2549, 0.3719, 0.3796, 0.3719, 0.4066, 0.3673, 0.4037, 0.3673, 0.3821, 0.3233, 0.3845, 0.3233, 0.3994, 0.3183, 0.3985, 0.3183, 0.3865, 0.8242, 0.205, 0.8498, 0.2106, 0.8243, 0.2308, 0.8243, 0.2308, 0.8498, 0.2106, 0.8498, 0.2606, 0.8281, 0.2498, 0.3784, 0.2657, 0.3781, 0.2557, 0.3827, 0.2558, 0.3829, 0.2638, 0.06105, 0.4015, 0.06105, 0.3881, 0.06592, 0.3881, 0.06592, 0.3989, 0.3747, 0.1378, 0.3747, 0.1229, 0.3797, 0.1241, 0.3797, 0.136, 0.813, 0.1436, 0.813, 0.1988, 0.787, 0.1988, 0.787, 0.1436, 0.3461, 0.2203, 0.3461, 0.1896, 0.3508, 0.1927, 0.3508, 0.2173, 0.3689, 0.2144, 0.3689, 0.2451, 0.3643, 0.242, 0.3643, 0.2175, 0.3132, 0.3994, 0.3132, 0.3845, 0.3183, 0.386, 0.3183, 0.3979, 0.816, 0.2058, 0.816, 0.2609, 0.7899, 0.2609, 0.7899, 0.2058, 0.3694, 0.2451, 0.3694, 0.2601, 0.3643, 0.2585, 0.3643, 0.2466, 0.3461, 0.1896, 0.3461, 0.1589, 0.3508, 0.162, 0.3508, 0.1865, 0.3694, 0.2601, 0.3694, 0.2451, 0.3745, 0.2466, 0.3745, 0.2585, 0.7603, 0.1023, 0.7604, 0.07657, 0.7859, 0.09676, 0.7604, 0.07657, 0.7642, 0.05756, 0.7859, 0.04676, 0.7859, 0.09676, 0.375, 0.09411, 0.3747, 0.08005, 0.3793, 0.07994, 0.3795, 0.09119, 0.2494, 0.3875, 0.2494, 0.4024, 0.2444, 0.4006, 0.2444, 0.3886, 0.3747, 0.08005, 0.375, 0.0701, 0.3795, 0.07198, 0.3793, 0.07994, 0.9568, 0.1691, 0.9312, 0.1738, 0.9328, 0.1238, 0.9568, 0.1201, 0.3582, 0.253, 0.3582, 0.2669, 0.3532, 0.265, 0.3532, 0.2539, 0.3839, 0.1696, 0.3839, 0.1969, 0.3793, 0.1943, 0.3793, 0.1725, 0.3839, 0.09468, 0.3839, 0.1216, 0.3793, 0.1191, 0.3793, 0.09756, 0.08507, 0.2924, 0.1004, 0.2962, 0.08411, 0.2962, 0.07422, 0.2935, 0.2587, 0.2683, 0.2686, 0.2677, 0.2686, 0.2805, 0.2546, 0.2813, 0.07436, 0.2819, 0.08507, 0.2924, 0.07014, 0.2924, 0.06203, 0.2841, 0.2465, 0.2703, 0.2546, 0.2685, 0.2546, 0.2813, 0.2444, 0.2835, 0.07033, 0.2676, 0.07436, 0.2819, 0.05992, 0.2819, 0.05646, 0.2686, 0.1504, 0.08339, 0.1513, 0.0701, 0.1636, 0.07012, 0.1626, 0.08447, 0.1214, 0.07393, 0.1061, 0.0701, 0.1224, 0.0701, 0.1322, 0.07281, 0.07048, 0.2968, 0.08037, 0.2962, 0.08037, 0.3089, 0.0664, 0.3098, 0.1321, 0.08441, 0.1214, 0.07393, 0.1363, 0.07393, 0.1444, 0.08224, 0.05829, 0.2991, 0.0664, 0.2971, 0.0664, 0.3098, 0.05618, 0.3123, 0.1361, 0.09872, 0.1321, 0.08441, 0.1466, 0.08441, 0.15, 0.09766, 0.2421, 0.08345, 0.2431, 0.07023, 0.2553, 0.07022, 0.2543, 0.08449, 0.1004, 0.0701, 0.08507, 0.07393, 0.07422, 0.07281, 0.08411, 0.0701, 0.1186, 0.2962, 0.1285, 0.2968, 0.1326, 0.3098, 0.1186, 0.3089, 0.08507, 0.07393, 0.07436, 0.08441, 0.06203, 0.08224, 0.07014, 0.07393, 0.1326, 0.2971, 0.1407, 0.2991, 0.1428, 0.3123, 0.1326, 0.3098, 0.07436, 0.08441, 0.07033, 0.09872, 0.05646, 0.09766, 0.05992, 0.08441, 0.1516, 0.2676, 0.1506, 0.2544, 0.1628, 0.2533, 0.1639, 0.2676, 0.1061, 0.2962, 0.1214, 0.2924, 0.1322, 0.2935, 0.1224, 0.2962, 0.3069, 0.2677, 0.3167, 0.2683, 0.3208, 0.2813, 0.3069, 0.2805, 0.1214, 0.2924, 0.1321, 0.2819, 0.1444, 0.2841, 0.1363, 0.2924, 0.3208, 0.2685, 0.3289, 0.2703, 0.331, 0.2835, 0.3208, 0.2813, 0.1321, 0.2819, 0.1361, 0.2676, 0.15, 0.2686, 0.1466, 0.2819, 0.2428, 0.2677, 0.2418, 0.2544, 0.2541, 0.2533, 0.2551, 0.2677, 0.1627, 0.1552, 0.1628, 0.2533, 0.1505, 0.2533, 0.1504, 0.1552, 0.05618, 0.1968, 0.05618, 0.09872, 0.07033, 0.09872, 0.07014, 0.1968, 0.2541, 0.2391, 0.2541, 0.2533, 0.2418, 0.2534, 0.2418, 0.2391, 0.1503, 0.2533, 0.1503, 0.2676, 0.1361, 0.2676, 0.1363, 0.2533, 0.1626, 0.1121, 0.1626, 0.1241, 0.1503, 0.124, 0.1503, 0.1121, 0.05618, 0.24, 0.05618, 0.228, 0.07006, 0.228, 0.07006, 0.24, 0.1626, 0.09871, 0.1626, 0.1121, 0.1503, 0.1121, 0.1503, 0.09869, 0.05618, 0.2533, 0.05618, 0.24, 0.07006, 0.24, 0.07014, 0.2533, 0.1626, 0.08447, 0.1626, 0.09871, 0.1503, 0.09869, 0.1503, 0.08445, 0.05618, 0.2676, 0.05618, 0.2533, 0.07014, 0.2533, 0.07033, 0.2676, 0.2541, 0.1826, 0.2541, 0.2138, 0.2418, 0.2138, 0.2419, 0.1826, 0.1503, 0.1968, 0.1503, 0.228, 0.1364, 0.228, 0.1363, 0.1968, 0.2541, 0.2138, 0.2541, 0.2257, 0.2418, 0.2257, 0.2418, 0.2138, 0.1503, 0.228, 0.1503, 0.24, 0.1364, 0.24, 0.1364, 0.228, 0.2541, 0.2257, 0.2541, 0.2391, 0.2418, 0.2391, 0.2418, 0.2257, 0.1503, 0.24, 0.1503, 0.2533, 0.1363, 0.2533, 0.1364, 0.24, 0.1626, 0.1241, 0.1627, 0.1552, 0.1504, 0.1552, 0.1503, 0.124, 0.05618, 0.228, 0.05618, 0.1968, 0.07014, 0.1968, 0.07006, 0.228, 0.2543, 0.08449, 0.2541, 0.1826, 0.2419, 0.1826, 0.242, 0.08451, 0.1503, 0.09872, 0.1503, 0.1968, 0.1363, 0.1968, 0.1361, 0.09872, 0.1214, 0.07393, 0.08507, 0.07393, 0.1004, 0.0701, 0.1061, 0.0701, 0.35, 0.09575, 0.3465, 0.08206, 0.3495, 0.08076, 0.3532, 0.09489, 0.2686, 0.3567, 0.2548, 0.3575, 0.2546, 0.3533, 0.2686, 0.3525, 0.3465, 0.08206, 0.3377, 0.07206, 0.3393, 0.07016, 0.3492, 0.08035, 0.2544, 0.3576, 0.2445, 0.3597, 0.2444, 0.3555, 0.2546, 0.3533, 0.2401, 0.07178, 0.2392, 0.08304, 0.2357, 0.08428, 0.2367, 0.07052, 0.2367, 0.07052, 0.2357, 0.08428, 0.2316, 0.08458, 0.2327, 0.07023, 0.1792, 0.2732, 0.1659, 0.2769, 0.1643, 0.2715, 0.1781, 0.2677, 0.08023, 0.3847, 0.06646, 0.3856, 0.0664, 0.3814, 0.08037, 0.3805, 0.1659, 0.2769, 0.1563, 0.2871, 0.154, 0.282, 0.1637, 0.2721, 0.06587, 0.3858, 0.05618, 0.3881, 0.05618, 0.3839, 0.0664, 0.3814, 0.1563, 0.2871, 0.1526, 0.3005, 0.1503, 0.2963, 0.1537, 0.2832, 0.3284, 0.07132, 0.3274, 0.08437, 0.3234, 0.08438, 0.3244, 0.07011, 0.2288, 0.2769, 0.2156, 0.2732, 0.2166, 0.2677, 0.2304, 0.2715, 0.1325, 0.3856, 0.1188, 0.3847, 0.1186, 0.3805, 0.1326, 0.3814, 0.2384, 0.2871, 0.2288, 0.2769, 0.231, 0.2721, 0.2407, 0.282, 0.1428, 0.3881, 0.1331, 0.3858, 0.1326, 0.3814, 0.1428, 0.3839, 0.2421, 0.3005, 0.2384, 0.2871, 0.241, 0.2832, 0.2444, 0.2963, 0.2359, 0.2534, 0.2369, 0.2665, 0.2329, 0.2677, 0.2319, 0.2534, 0.3465, 0.1469, 0.35, 0.1332, 0.3532, 0.1341, 0.3495, 0.1482, 0.3206, 0.3575, 0.3069, 0.3567, 0.3069, 0.3525, 0.3208, 0.3533, 0.3377, 0.1569, 0.3465, 0.1469, 0.3492, 0.1486, 0.3393, 0.1588, 0.331, 0.3597, 0.321, 0.3576, 0.3208, 0.3533, 0.331, 0.3555, 0.3307, 0.2548, 0.3315, 0.266, 0.3282, 0.2673, 0.3272, 0.2535, 0.3272, 0.2535, 0.3282, 0.2673, 0.3241, 0.2676, 0.3231, 0.2532, 0.3306, 0.239, 0.3307, 0.2548, 0.3272, 0.2535, 0.3272, 0.239, 0.3272, 0.239, 0.3272, 0.2535, 0.3231, 0.2532, 0.3231, 0.239, 0.2156, 0.2732, 0.1792, 0.2732, 0.1785, 0.2677, 0.2162, 0.2677, 0.1183, 0.3847, 0.08064, 0.3847, 0.08037, 0.3805, 0.1186, 0.3805, 0.35, 0.1332, 0.35, 0.09575, 0.3532, 0.09514, 0.3532, 0.1338, 0.3066, 0.3567, 0.2688, 0.3567, 0.2686, 0.3525, 0.3069, 0.3525, 0.2317, 0.09882, 0.2316, 0.08458, 0.2357, 0.08428, 0.2357, 0.09882, 0.2357, 0.09882, 0.2357, 0.08428, 0.2392, 0.08304, 0.2391, 0.0988, 0.2317, 0.1553, 0.2317, 0.1242, 0.2357, 0.1242, 0.2358, 0.1553, 0.2358, 0.1553, 0.2357, 0.1242, 0.2388, 0.1241, 0.2385, 0.1553, 0.2317, 0.1242, 0.2317, 0.1122, 0.2357, 0.1122, 0.2357, 0.1242, 0.2357, 0.1242, 0.2357, 0.1122, 0.2389, 0.1122, 0.2388, 0.1241, 0.2317, 0.1122, 0.2317, 0.09882, 0.2357, 0.09882, 0.2357, 0.1122, 0.2357, 0.1122, 0.2357, 0.09882, 0.2391, 0.0988, 0.2389, 0.1122, 0.33, 0.1825, 0.3302, 0.2137, 0.3272, 0.2136, 0.3273, 0.1825, 0.3273, 0.1825, 0.3272, 0.2136, 0.3232, 0.2136, 0.3232, 0.1825, 0.3302, 0.2137, 0.3304, 0.2256, 0.3272, 0.2256, 0.3272, 0.2136, 0.3272, 0.2136, 0.3272, 0.2256, 0.3232, 0.2256, 0.3232, 0.2136, 0.3304, 0.2256, 0.3306, 0.239, 0.3272, 0.239, 0.3272, 0.2256, 0.3272, 0.2256, 0.3272, 0.239, 0.3231, 0.239, 0.3232, 0.2256, 0.2319, 0.2534, 0.2317, 0.1553, 0.2358, 0.1553, 0.2359, 0.2522, 0.2359, 0.2522, 0.2358, 0.1553, 0.2385, 0.1553, 0.2383, 0.2493, 0.3297, 0.08856, 0.33, 0.1825, 0.3273, 0.1825, 0.3274, 0.08559, 0.3274, 0.08559, 0.3273, 0.1825, 0.3232, 0.1825, 0.3234, 0.08438, 0.2553, 0.07022, 0.3244, 0.07011, 0.3234, 0.08438, 0.2543, 0.08449])
me_cube.materials.append(mat_material)
me_cube.use_remesh_preserve_volume = False
me_cube.use_remesh_preserve_attributes = False
me_cube.use_mirror_vertex_groups = False
me_cube.update()

# ---- objects
ob_cube = bpy.data.objects.new('Cube', me_cube)

# ---- transforms, parenting, visibility, modifiers, constraints
ob_cube.location = (0.0, 0.0, 0.0)
ob_cube.scale = (1.0, 0.1639, 1.0)
ob_cube.lock_rotations_4d = False
ob_cube.empty_display_type = 'ARROWS'
ob_cube.lineart.crease_threshold = 0.0

# ---- collection membership
col_collection.objects.link(ob_cube)

# ---- scene / render settings (as saved in the file)
scene.frame_start = 1; scene.frame_end = 250; scene.frame_set(0)
scene.render.engine = 'BLENDER_EEVEE_NEXT'
scene.cycles.use_denoising = False
scene.cycles.samples = 128
scene.cycles.sampling_pattern = 'TABULATED_SOBOL'
scene.cycles.use_adaptive_sampling = False
scene.cycles.use_light_tree = False
scene.view_settings.view_transform = 'Filmic'
bpy.context.view_layer.update()

# ---- added for rendering (the .blend has no active camera and no usable light): camera, sun
cam_auto = bpy.data.cameras.new('AutoCamera')
cam_auto.lens = 50.0
cam_auto.sensor_width = 36.0
cam_auto.clip_end = 1000.0
ob_auto_camera = bpy.data.objects.new('AutoCamera', cam_auto)
scene.collection.objects.link(ob_auto_camera)
ob_auto_camera.location = (5.00511, -6.01433, 4.00409)
ob_auto_camera.rotation_euler = (1.09748, -7.21219e-08, 0.694738)
scene.camera = ob_auto_camera
light_auto_sun = bpy.data.lights.new('AutoSun', 'SUN')
light_auto_sun.energy = 3.0
light_auto_sun.angle = 0.0523599
ob_auto_sun = bpy.data.objects.new('AutoSun', light_auto_sun)
scene.collection.objects.link(ob_auto_sun)
ob_auto_sun.rotation_euler = (0.872665, 0.174533, 0.523599)
bpy.context.view_layer.update()
